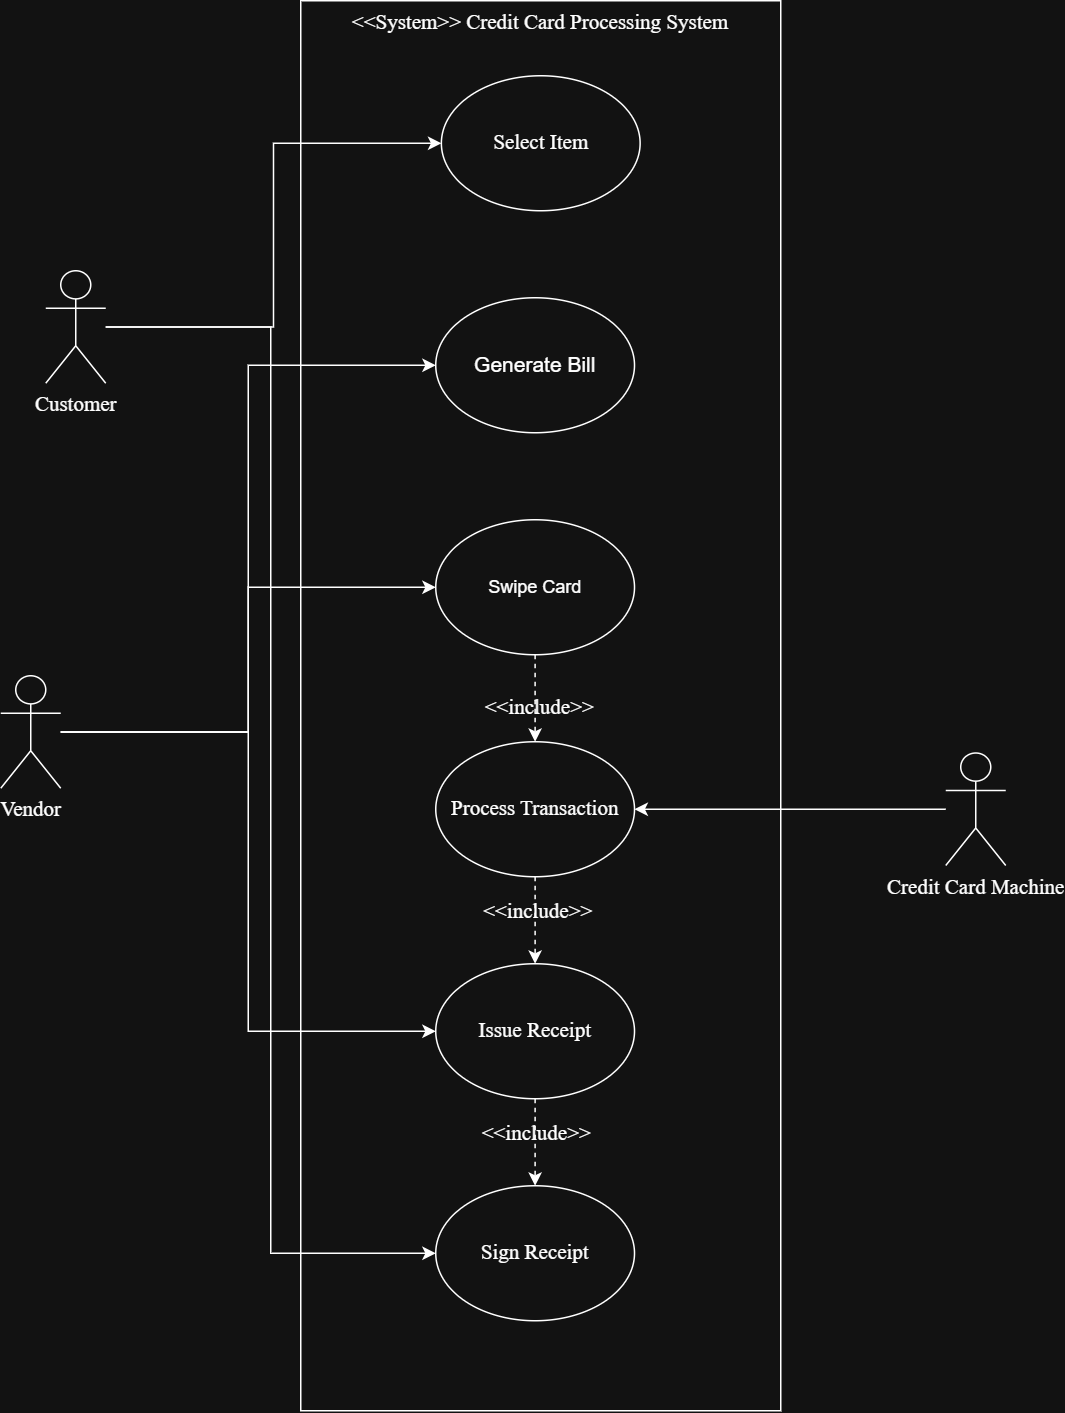

The diagram above was exported from draw.io. Its source (the exported page's mxGraphModel, read from the mxfile embedded in the PNG):
<mxGraphModel dx="1226" dy="736" grid="0" gridSize="10" guides="1" tooltips="1" connect="1" arrows="1" fold="1" page="1" pageScale="1" pageWidth="850" pageHeight="1100" background="none" math="0" shadow="0">
  <root>
    <mxCell id="0" />
    <mxCell id="1" parent="0" />
    <mxCell id="U1Yw-iTnAu3tSDoovxU7-5" parent="1" style="rounded=0;whiteSpace=wrap;html=1;align=center;labelBackgroundColor=none;" value="&lt;h3&gt;&lt;br&gt;&lt;/h3&gt;" vertex="1">
      <mxGeometry height="940" width="320" x="250" y="120" as="geometry" />
    </mxCell>
    <mxCell id="U1Yw-iTnAu3tSDoovxU7-7" parent="1" style="text;html=1;whiteSpace=wrap;strokeColor=none;fillColor=none;align=center;verticalAlign=middle;rounded=0;labelBackgroundColor=none;fontFamily=Times New Roman;fontSize=14;" value="&lt;font&gt;&amp;lt;&amp;lt;System&amp;gt;&amp;gt; Credit Card Processing System&lt;/font&gt;" vertex="1">
      <mxGeometry height="30" width="300" x="260" y="120" as="geometry" />
    </mxCell>
    <mxCell id="EgoQIgL2adqU1r2H9o8Q-30" edge="1" parent="1" source="U1Yw-iTnAu3tSDoovxU7-8" style="edgeStyle=orthogonalEdgeStyle;rounded=0;orthogonalLoop=1;jettySize=auto;html=1;entryX=0;entryY=0.5;entryDx=0;entryDy=0;" target="U1Yw-iTnAu3tSDoovxU7-2">
      <mxGeometry relative="1" as="geometry" />
    </mxCell>
    <mxCell id="EgoQIgL2adqU1r2H9o8Q-41" edge="1" parent="1" source="U1Yw-iTnAu3tSDoovxU7-8" style="edgeStyle=orthogonalEdgeStyle;rounded=0;orthogonalLoop=1;jettySize=auto;html=1;entryX=0;entryY=0.5;entryDx=0;entryDy=0;fontFamily=Times New Roman;fontSize=14;fontColor=default;labelBackgroundColor=none;" target="EgoQIgL2adqU1r2H9o8Q-33">
      <mxGeometry relative="1" as="geometry" />
    </mxCell>
    <mxCell id="U1Yw-iTnAu3tSDoovxU7-8" parent="1" style="shape=umlActor;verticalLabelPosition=bottom;verticalAlign=top;html=1;outlineConnect=0;labelBackgroundColor=none;" value="&lt;font face=&quot;Times New Roman&quot; style=&quot;font-size: 14px;&quot;&gt;Customer&lt;/font&gt;" vertex="1">
      <mxGeometry height="75" width="40" x="80" y="300" as="geometry" />
    </mxCell>
    <mxCell id="EgoQIgL2adqU1r2H9o8Q-45" edge="1" parent="1" source="U1Yw-iTnAu3tSDoovxU7-9" style="edgeStyle=orthogonalEdgeStyle;rounded=0;orthogonalLoop=1;jettySize=auto;html=1;entryX=1;entryY=0.5;entryDx=0;entryDy=0;fontFamily=Times New Roman;fontSize=14;fontColor=default;labelBackgroundColor=none;" target="U1Yw-iTnAu3tSDoovxU7-13">
      <mxGeometry relative="1" as="geometry" />
    </mxCell>
    <mxCell id="U1Yw-iTnAu3tSDoovxU7-9" parent="1" style="shape=umlActor;verticalLabelPosition=bottom;verticalAlign=top;html=1;outlineConnect=0;labelBackgroundColor=none;" value="&lt;font face=&quot;Times New Roman&quot; style=&quot;font-size: 14px;&quot;&gt;Credit Card Machine&lt;/font&gt;" vertex="1">
      <mxGeometry height="75" width="40" x="680" y="621.5" as="geometry" />
    </mxCell>
    <mxCell id="EgoQIgL2adqU1r2H9o8Q-42" edge="1" parent="1" source="U1Yw-iTnAu3tSDoovxU7-10" style="edgeStyle=orthogonalEdgeStyle;rounded=0;orthogonalLoop=1;jettySize=auto;html=1;entryX=0;entryY=0.5;entryDx=0;entryDy=0;fontFamily=Times New Roman;fontSize=14;fontColor=default;labelBackgroundColor=none;" target="U1Yw-iTnAu3tSDoovxU7-3">
      <mxGeometry relative="1" as="geometry" />
    </mxCell>
    <mxCell id="EgoQIgL2adqU1r2H9o8Q-43" edge="1" parent="1" source="U1Yw-iTnAu3tSDoovxU7-10" style="edgeStyle=orthogonalEdgeStyle;rounded=0;orthogonalLoop=1;jettySize=auto;html=1;entryX=0;entryY=0.5;entryDx=0;entryDy=0;fontFamily=Times New Roman;fontSize=14;fontColor=default;labelBackgroundColor=none;" target="U1Yw-iTnAu3tSDoovxU7-11">
      <mxGeometry relative="1" as="geometry" />
    </mxCell>
    <mxCell id="EgoQIgL2adqU1r2H9o8Q-44" edge="1" parent="1" source="U1Yw-iTnAu3tSDoovxU7-10" style="edgeStyle=orthogonalEdgeStyle;rounded=0;orthogonalLoop=1;jettySize=auto;html=1;entryX=0;entryY=0.5;entryDx=0;entryDy=0;fontFamily=Times New Roman;fontSize=14;fontColor=default;labelBackgroundColor=none;" target="EgoQIgL2adqU1r2H9o8Q-32">
      <mxGeometry relative="1" as="geometry" />
    </mxCell>
    <mxCell id="U1Yw-iTnAu3tSDoovxU7-10" parent="1" style="shape=umlActor;verticalLabelPosition=bottom;verticalAlign=top;html=1;outlineConnect=0;labelBackgroundColor=none;" value="&lt;font style=&quot;font-size: 14px;&quot; face=&quot;Times New Roman&quot;&gt;Vendor&lt;/font&gt;" vertex="1">
      <mxGeometry height="75" width="40" x="50" y="570" as="geometry" />
    </mxCell>
    <mxCell id="U1Yw-iTnAu3tSDoovxU7-2" parent="1" style="ellipse;whiteSpace=wrap;html=1;fontSize=14;fontFamily=Times New Roman;textShadow=0;labelBorderColor=none;labelBackgroundColor=none;fillStyle=auto;" value="Select Item" vertex="1">
      <mxGeometry height="90" width="132.5" x="343.75" y="170" as="geometry" />
    </mxCell>
    <mxCell id="U1Yw-iTnAu3tSDoovxU7-3" parent="1" style="ellipse;whiteSpace=wrap;html=1;fontSize=14;shadow=0;labelBackgroundColor=none;" value="Generate Bill" vertex="1">
      <mxGeometry height="90" width="132.5" x="340" y="318" as="geometry" />
    </mxCell>
    <mxCell id="EgoQIgL2adqU1r2H9o8Q-34" edge="1" parent="1" source="U1Yw-iTnAu3tSDoovxU7-11" style="edgeStyle=orthogonalEdgeStyle;rounded=0;orthogonalLoop=1;jettySize=auto;html=1;entryX=0.5;entryY=0;entryDx=0;entryDy=0;fontFamily=Times New Roman;fontSize=14;fontColor=default;labelBackgroundColor=none;dashed=1;" target="U1Yw-iTnAu3tSDoovxU7-13">
      <mxGeometry relative="1" as="geometry" />
    </mxCell>
    <mxCell id="EgoQIgL2adqU1r2H9o8Q-36" connectable="0" parent="EgoQIgL2adqU1r2H9o8Q-34" style="edgeLabel;html=1;align=center;verticalAlign=middle;resizable=0;points=[];strokeColor=default;fontFamily=Times New Roman;fontSize=14;fontColor=default;labelBackgroundColor=none;fillColor=default;" value="&amp;lt;&amp;lt;include&amp;gt;&amp;gt;" vertex="1">
      <mxGeometry relative="1" x="0.1961" y="2" as="geometry">
        <mxPoint as="offset" />
      </mxGeometry>
    </mxCell>
    <mxCell id="U1Yw-iTnAu3tSDoovxU7-11" parent="1" style="ellipse;whiteSpace=wrap;html=1;labelBackgroundColor=none;" value="Swipe Card" vertex="1">
      <mxGeometry height="90" width="132.5" x="340" y="466" as="geometry" />
    </mxCell>
    <mxCell id="EgoQIgL2adqU1r2H9o8Q-37" edge="1" parent="1" source="U1Yw-iTnAu3tSDoovxU7-13" style="edgeStyle=orthogonalEdgeStyle;rounded=0;orthogonalLoop=1;jettySize=auto;html=1;fontFamily=Times New Roman;fontSize=14;fontColor=default;labelBackgroundColor=none;dashed=1;" target="EgoQIgL2adqU1r2H9o8Q-32" value="">
      <mxGeometry relative="1" as="geometry" />
    </mxCell>
    <mxCell id="EgoQIgL2adqU1r2H9o8Q-38" connectable="0" parent="EgoQIgL2adqU1r2H9o8Q-37" style="edgeLabel;html=1;align=center;verticalAlign=middle;resizable=0;points=[];strokeColor=default;fontFamily=Times New Roman;fontSize=14;fontColor=default;labelBackgroundColor=none;fillColor=default;" value="&amp;lt;&amp;lt;include&amp;gt;&amp;gt;" vertex="1">
      <mxGeometry relative="1" x="-0.2437" y="1" as="geometry">
        <mxPoint y="1" as="offset" />
      </mxGeometry>
    </mxCell>
    <mxCell id="U1Yw-iTnAu3tSDoovxU7-13" parent="1" style="ellipse;whiteSpace=wrap;html=1;labelBackgroundColor=none;fontFamily=Times New Roman;fontSize=14;" value="Process Transaction" vertex="1">
      <mxGeometry height="90" width="132.5" x="340" y="614" as="geometry" />
    </mxCell>
    <mxCell id="EgoQIgL2adqU1r2H9o8Q-39" edge="1" parent="1" source="EgoQIgL2adqU1r2H9o8Q-32" style="edgeStyle=orthogonalEdgeStyle;rounded=0;orthogonalLoop=1;jettySize=auto;html=1;entryX=0.5;entryY=0;entryDx=0;entryDy=0;fontFamily=Times New Roman;fontSize=14;fontColor=default;labelBackgroundColor=none;dashed=1;" target="EgoQIgL2adqU1r2H9o8Q-33">
      <mxGeometry relative="1" as="geometry" />
    </mxCell>
    <mxCell id="EgoQIgL2adqU1r2H9o8Q-40" connectable="0" parent="EgoQIgL2adqU1r2H9o8Q-39" style="edgeLabel;html=1;align=center;verticalAlign=middle;resizable=0;points=[];strokeColor=default;fontFamily=Times New Roman;fontSize=14;fontColor=default;labelBackgroundColor=none;fillColor=default;" value="&amp;lt;&amp;lt;include&amp;gt;&amp;gt;" vertex="1">
      <mxGeometry relative="1" x="-0.2368" as="geometry">
        <mxPoint y="1" as="offset" />
      </mxGeometry>
    </mxCell>
    <mxCell id="EgoQIgL2adqU1r2H9o8Q-32" parent="1" style="ellipse;whiteSpace=wrap;html=1;labelBackgroundColor=none;fontFamily=Times New Roman;fontSize=14;" value="&lt;font&gt;Issue Receipt&lt;/font&gt;" vertex="1">
      <mxGeometry height="90" width="132.5" x="340" y="762" as="geometry" />
    </mxCell>
    <mxCell id="EgoQIgL2adqU1r2H9o8Q-33" parent="1" style="ellipse;whiteSpace=wrap;html=1;labelBackgroundColor=none;fontFamily=Times New Roman;fontSize=14;" value="&lt;font&gt;Sign Receipt&lt;/font&gt;" vertex="1">
      <mxGeometry height="90" width="132.5" x="340" y="910" as="geometry" />
    </mxCell>
  </root>
</mxGraphModel>